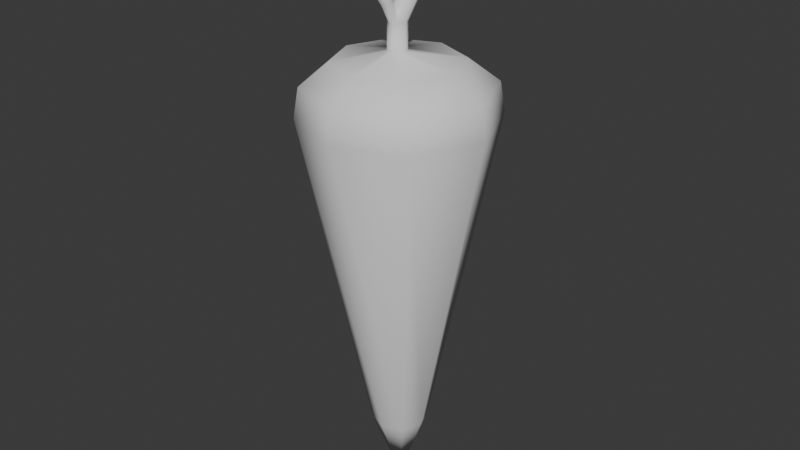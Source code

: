 # Source: carrot.blend  (saved by Blender 4.4.30; exported with 4.5.12 LTS)
import bpy
from mathutils import Matrix  # noqa: F401  (used for matrix-valued properties, if any)

bpy.ops.wm.read_factory_settings(use_empty=True)
scene = bpy.context.scene
scene.name = 'Scene'

# ---- collections
col_collection = bpy.data.collections.new('Collection'); scene.collection.children.link(col_collection)

# ---- materials (node trees are filled in below, after node groups)
mat_material = bpy.data.materials.new('Material')
mat_material.alpha_threshold = 0.0
mat_material.roughness = 0.5
mat_material.line_color = (0.0, 0.0, 0.0, 1.0)

# ---- material node trees
mat_material.use_nodes = True; mat_material.node_tree.nodes.clear()
_N = mat_material.node_tree.nodes; _L = mat_material.node_tree.links
n0 = _N.new('ShaderNodeOutputMaterial'); n0.name = 'Material Output'; n0.location = (300, 300)
n1 = _N.new('ShaderNodeBsdfToon'); n1.name = 'Toon BSDF'; n1.location = (10, 300)
_L.new(n1.outputs[0], n0.inputs[0])
n0.is_active_output = True

# ---- world
world_world = bpy.data.worlds.new('World'); scene.world = world_world
world_world.use_nodes = True; world_world.node_tree.nodes.clear()
_N = world_world.node_tree.nodes; _L = world_world.node_tree.links
n0 = _N.new('ShaderNodeOutputWorld'); n0.name = 'World Output'; n0.location = (300, 300)
n1 = _N.new('ShaderNodeBackground'); n1.name = 'Background'; n1.location = (10, 300)
n1.inputs[0].default_value = (0.05088, 0.05088, 0.05088, 1.0)
_L.new(n1.outputs[0], n0.inputs[0])
n0.is_active_output = True
world_world.color = (0.05088, 0.05088, 0.05088)
world_world.sun_shadow_jitter_overblur = 0.0

# ---- meshes
me_cylinder = bpy.data.meshes.new('Cylinder')
me_cylinder.from_pydata([(2.643e-09, 0.2983, -1.575), (0.0, 1.0, 1.877), (0.2109, 0.2109, -1.575), (0.7071, 0.7071, 1.877), (0.2983, 3.52e-09, -1.575), (1.0, 8.882e-16, 1.877), (0.2109, -0.2109, -1.575), (0.7071, -0.7071, 1.877), (2.643e-09, -0.2983, -1.575), (0.0, -1.0, 1.877), (-0.2109, -0.2109, -1.575), (-0.7071, -0.7071, 1.877), (-0.2983, 3.52e-09, -1.575), (-1.0, 8.882e-16, 1.877), (-0.2109, 0.2109, -1.575), (-0.7071, 0.7071, 1.877), (5.059e-10, 0.9495, 2.187), (0.6714, 0.6714, 2.187), (0.9495, 5.059e-10, 2.187), (0.6714, -0.6714, 2.187), (5.059e-10, -0.9495, 2.187), (-0.6714, -0.6714, 2.187), (-0.9495, 5.059e-10, 2.187), (-0.6714, 0.6714, 2.187), (-0.01234, 0.6394, 2.425), (0.4447, 0.4501, 2.425), (0.634, -0.006943, 2.425), (0.4447, -0.464, 2.425), (-0.01234, -0.6533, 2.425), (-0.4694, -0.464, 2.425), (-0.6587, -0.006943, 2.425), (-0.4694, 0.4501, 2.425), (-0.05331, -0.07786, 2.765), (5.418e-09, 5.96e-08, -2.365), (-0.02685, -0.1028, 2.51), (0.04258, -0.07437, 2.511), (-0.1244, -0.004376, 2.505), (0.0432, 0.06429, 2.509), (-0.09541, 0.06484, 2.505), (-0.09602, -0.07382, 2.507), (-0.02598, 0.09329, 2.507), (0.0716, -0.005154, 2.511), (0.008101, -0.07131, 2.788), (-0.1356, 0.01812, 2.796), (0.03242, 0.08233, 2.774), (-0.1062, 0.0847, 2.778), (-0.1052, -0.06076, 2.802), (-0.0366, 0.1113, 2.769), (0.06043, 0.01478, 2.791), (0.1227, 0.2907, 3.792), (0.2266, 0.3278, 3.771), (-0.02271, 0.4315, 3.746), (0.2281, 0.5209, 3.695), (0.02097, 0.5268, 3.706), (0.01943, 0.3337, 3.782), (0.1249, 0.5639, 3.685), (0.2703, 0.4231, 3.731), (-0.0328, -0.02889, 2.888), (-0.09562, -0.03712, 2.863), (0.01765, -0.04767, 2.849), (-0.1, -0.0192, 2.889), (0.04162, -0.03369, 2.858), (-0.06517, -0.1661, 2.935), (-0.004961, -0.1537, 2.959), (-0.1176, -0.1328, 2.958), (-0.04961, -0.07459, 3.029), (-0.1098, -0.08702, 3.005), (0.002822, -0.1079, 3.007), (-0.1431, -0.504, 3.501), (-0.04478, -0.4808, 3.533), (-0.2242, -0.4427, 3.531), (-0.1088, -0.335, 3.624), (-0.2071, -0.3582, 3.592), (-0.02763, -0.3963, 3.594)], [], [(0, 1, 3, 2), (2, 3, 5, 4), (4, 5, 7, 6), (6, 7, 9, 8), (8, 9, 11, 10), (10, 11, 13, 12), (9, 7, 19, 20), (12, 13, 15, 14), (14, 15, 1, 0), (0, 33, 14), (16, 23, 31, 24), (15, 13, 22, 23), (5, 3, 17, 18), (11, 9, 20, 21), (1, 15, 23, 16), (3, 1, 16, 17), (7, 5, 18, 19), (13, 11, 21, 22), (25, 37, 41, 26), (22, 21, 29, 30), (20, 19, 27, 28), (18, 17, 25, 26), (23, 22, 30, 31), (21, 20, 28, 29), (19, 18, 26, 27), (17, 16, 24, 25), (27, 35, 34, 28), (36, 39, 46, 43), (28, 34, 39, 29), (35, 41, 48, 42), (29, 39, 36, 30), (26, 41, 35, 27), (30, 36, 38, 31), (8, 33, 6), (6, 33, 4), (14, 33, 12), (2, 33, 0), (10, 33, 8), (4, 33, 2), (12, 33, 10), (48, 44, 52, 56), (41, 37, 44, 48), (39, 34, 32, 46), (34, 35, 42, 32), (38, 40, 24, 31), (40, 38, 45, 47), (38, 36, 43, 45), (37, 40, 47, 44), (40, 37, 25, 24), (47, 45, 53, 55), (45, 43, 51, 53), (43, 46, 60, 54, 51), (44, 47, 55, 52), (60, 57, 49, 54), (42, 48, 56, 50, 61), (46, 58, 60), (61, 59, 42), (42, 59, 67, 63), (57, 59, 61), (57, 60, 58), (61, 50, 49, 57), (57, 58, 66, 65), (32, 42, 63, 62), (59, 57, 65, 67), (46, 32, 62, 64), (58, 46, 64, 66), (63, 67, 73, 69), (65, 66, 72, 71), (62, 63, 69, 68), (67, 65, 71, 73), (66, 64, 70, 72), (64, 62, 68, 70), (69, 73, 71, 68), (68, 71, 72, 70), (54, 49, 50, 51), (55, 53, 56, 52), (53, 51, 50, 56)])
me_cylinder.polygons.foreach_set('use_smooth', [True] * 77)
me_cylinder.polygons.foreach_set('material_index', [1, 1, 1, 1, 1, 1, 1, 1, 1, 1, 1, 1, 1, 1, 1, 1, 1, 1, 1, 1, 1, 1, 1, 1, 1, 1, 1, 1, 1, 1, 1, 1, 1, 1, 1, 1, 1, 1, 1, 1, 1, 1, 1, 1, 1, 1, 1, 1, 1, 1, 1, 1, 1, 1, 1, 1, 1, 1, 1, 1, 1, 1, 1, 1, 1, 1, 1, 1, 1, 1, 1, 1, 1, 1, 1, 1, 1])
_uv = me_cylinder.uv_layers.new(name='UVMap')
_uv.uv.foreach_set('vector', [0.6557, 0.4468, 0.6133, 0.04876, 0.7003, 0.04617, 0.6817, 0.446, 0.2842, 0.4502, 0.1395, 0.07728, 0.2017, 0.06248, 0.3027, 0.4458, 0.3027, 0.4458, 0.2017, 0.06248, 0.287, 0.04641, 0.3282, 0.441, 0.3282, 0.441, 0.287, 0.04641, 0.3457, 0.03848, 0.3457, 0.4386, 0.8179, 0.455, 0.7058, 0.09358, 0.7907, 0.07471, 0.8432, 0.4493, 0.3457, 0.4395, 0.3457, 0.03925, 0.4095, 0.04632, 0.3647, 0.4416, 0.4725, 0.3514, 0.4725, 0.2894, 0.508, 0.2895, 0.508, 0.3483, 0.3647, 0.4416, 0.4095, 0.04632, 0.4949, 0.06229, 0.3902, 0.4464, 0.6377, 0.4506, 0.5528, 0.06159, 0.6133, 0.04876, 0.6557, 0.4468, 0.6557, 0.4468, 0.6716, 0.5402, 0.6377, 0.4506, 0.1572, 0.9403, 0.1139, 0.9842, 0.1002, 0.9607, 0.1297, 0.9308, 0.4949, 0.06229, 0.4095, 0.04632, 0.4177, 0.01259, 0.4988, 0.02776, 0.2017, 0.06248, 0.1395, 0.07728, 0.1381, 0.04191, 0.1971, 0.02785, 0.7907, 0.07471, 0.7058, 0.09358, 0.7003, 0.05837, 0.7809, 0.04045, 0.5518, 0.07781, 0.4949, 0.06229, 0.4988, 0.02776, 0.5528, 0.04249, 0.7003, 0.04617, 0.6133, 0.04876, 0.6147, 0.01504, 0.6972, 0.01259, 0.287, 0.04641, 0.2017, 0.06248, 0.1971, 0.02785, 0.2782, 0.01259, 0.849, 0.05247, 0.7907, 0.07471, 0.7809, 0.04045, 0.8362, 0.01934, 0.1297, 0.8887, 0.08568, 0.9077, 0.08117, 0.9032, 0.1002, 0.8591, 0.05275, 0.9844, 0.009497, 0.9408, 0.02915, 0.9311, 0.0586, 0.9608, 0.009497, 0.879, 0.05275, 0.8351, 0.0586, 0.8592, 0.02915, 0.8891, 0.1139, 0.8349, 0.1572, 0.8785, 0.1297, 0.8887, 0.1002, 0.8591, 0.1139, 0.9842, 0.05275, 0.9844, 0.0586, 0.9608, 0.1002, 0.9607, 0.7809, 0.04045, 0.7003, 0.05837, 0.7074, 0.02478, 0.7623, 0.01259, 0.05275, 0.8351, 0.1139, 0.8349, 0.1002, 0.8591, 0.0586, 0.8592, 0.1572, 0.8785, 0.1572, 0.9403, 0.1297, 0.9308, 0.1297, 0.8887, 0.0586, 0.8592, 0.07485, 0.9033, 0.07043, 0.9078, 0.02915, 0.8891, 0.4636, 0.9901, 0.45, 0.996, 0.4233, 0.9217, 0.4393, 0.9158, 0.02915, 0.8891, 0.07043, 0.9078, 0.07049, 0.9142, 0.02915, 0.9311, 0.3929, 0.9947, 0.3744, 0.987, 0.3993, 0.9167, 0.4233, 0.9278, 0.02915, 0.9311, 0.07049, 0.9142, 0.075, 0.9187, 0.0586, 0.9608, 0.1002, 0.8591, 0.08117, 0.9032, 0.07485, 0.9033, 0.0586, 0.8592, 0.0586, 0.9608, 0.075, 0.9187, 0.08132, 0.9186, 0.1002, 0.9607, 0.3457, 0.4386, 0.3313, 0.5242, 0.3282, 0.441, 0.3282, 0.441, 0.3313, 0.5242, 0.3027, 0.4458, 0.3902, 0.4464, 0.3595, 0.5213, 0.3647, 0.4416, 0.6817, 0.446, 0.6716, 0.5402, 0.6557, 0.4468, 0.8432, 0.4493, 0.849, 0.5343, 0.8179, 0.455, 0.7003, 0.4487, 0.6716, 0.5402, 0.6817, 0.446, 0.3647, 0.4416, 0.3595, 0.5213, 0.3457, 0.4395, 0.3993, 0.9167, 0.3841, 0.916, 0.3603, 0.6395, 0.3834, 0.6377, 0.3744, 0.987, 0.3603, 0.9824, 0.3841, 0.916, 0.3993, 0.9167, 0.6468, 0.9071, 0.6268, 0.9053, 0.6394, 0.8379, 0.6544, 0.829, 0.7517, 0.7864, 0.7374, 0.7842, 0.744, 0.7112, 0.7587, 0.7182, 0.08132, 0.9186, 0.08574, 0.9141, 0.1297, 0.9308, 0.1002, 0.9607, 0.511, 0.9735, 0.4968, 0.9763, 0.4932, 0.9038, 0.5075, 0.9039, 0.4823, 0.9828, 0.4636, 0.9901, 0.4393, 0.9158, 0.4592, 0.9133, 0.531, 0.973, 0.511, 0.9735, 0.5075, 0.9039, 0.5276, 0.9027, 0.08574, 0.9141, 0.08568, 0.9077, 0.1297, 0.8887, 0.1297, 0.9308, 0.5075, 0.9039, 0.4932, 0.9038, 0.4823, 0.6377, 0.5039, 0.64, 0.4592, 0.9133, 0.4393, 0.9158, 0.4523, 0.6378, 0.4823, 0.6377, 0.4393, 0.9158, 0.4233, 0.9217, 0.4249, 0.8961, 0.4301, 0.638, 0.4523, 0.6378, 0.5276, 0.9027, 0.5075, 0.9039, 0.5039, 0.64, 0.5338, 0.6377, 0.6145, 0.9058, 0.597, 0.9048, 0.597, 0.6519, 0.6268, 0.6552, 0.4233, 0.9278, 0.3993, 0.9167, 0.3834, 0.6377, 0.4133, 0.6386, 0.419, 0.9056, 0.611, 0.9302, 0.6114, 0.9131, 0.6145, 0.9058, 0.3386, 0.8951, 0.343, 0.8984, 0.3426, 0.9155, 0.5909, 0.8806, 0.5766, 0.8702, 0.5689, 0.8257, 0.5858, 0.8301, 0.3576, 0.8885, 0.343, 0.8984, 0.3386, 0.8951, 0.597, 0.9048, 0.6145, 0.9058, 0.6114, 0.9131, 0.3386, 0.8951, 0.3358, 0.6378, 0.3576, 0.6356, 0.3576, 0.8885, 0.801, 0.837, 0.7871, 0.8463, 0.7862, 0.8114, 0.7991, 0.8023, 0.7587, 0.7182, 0.744, 0.7112, 0.7374, 0.6694, 0.7512, 0.6768, 0.7265, 0.8428, 0.7113, 0.834, 0.7089, 0.7993, 0.7258, 0.8043, 0.6544, 0.829, 0.6394, 0.8379, 0.6354, 0.796, 0.652, 0.7905, 0.6779, 0.8661, 0.6647, 0.8777, 0.6656, 0.8322, 0.6822, 0.8262, 0.5858, 0.8301, 0.5689, 0.8257, 0.5513, 0.6519, 0.5792, 0.654, 0.7991, 0.8023, 0.7862, 0.8114, 0.7802, 0.6709, 0.801, 0.658, 0.597, 0.8317, 0.5858, 0.8301, 0.5792, 0.654, 0.597, 0.6545, 0.7258, 0.8043, 0.7089, 0.7993, 0.7089, 0.655, 0.7359, 0.6616, 0.6822, 0.8262, 0.6656, 0.8322, 0.6544, 0.6568, 0.6822, 0.6519, 0.652, 0.7905, 0.6354, 0.796, 0.6307, 0.652, 0.6535, 0.6519, 0.6167, 0.5459, 0.5644, 0.5459, 0.5372, 0.4828, 0.6419, 0.4828, 0.6419, 0.4828, 0.5372, 0.4828, 0.5624, 0.4197, 0.6147, 0.4197, 0.405, 0.5105, 0.405, 0.4615, 0.4389, 0.4263, 0.4389, 0.5446, 0.5207, 0.5087, 0.4868, 0.5439, 0.4868, 0.4256, 0.5207, 0.4597, 0.4868, 0.5439, 0.4389, 0.5446, 0.4389, 0.4263, 0.4868, 0.4256])
_ca = me_cylinder.color_attributes.new('Attribute', 'BYTE_COLOR', 'CORNER')
_ca.data.foreach_set('color', [1.0, 1.0, 1.0, 1.0, 1.0, 1.0, 1.0, 1.0, 1.0, 1.0, 1.0, 1.0, 1.0, 1.0, 1.0, 1.0, 1.0, 1.0, 1.0, 1.0, 1.0, 1.0, 1.0, 1.0, 1.0, 1.0, 1.0, 1.0, 1.0, 1.0, 1.0, 1.0, 1.0, 1.0, 1.0, 1.0, 1.0, 1.0, 1.0, 1.0, 1.0, 1.0, 1.0, 1.0, 1.0, 1.0, 1.0, 1.0, 1.0, 1.0, 1.0, 1.0, 1.0, 1.0, 1.0, 1.0, 1.0, 1.0, 1.0, 1.0, 1.0, 1.0, 1.0, 1.0, 1.0, 1.0, 1.0, 1.0, 1.0, 1.0, 1.0, 1.0, 1.0, 1.0, 1.0, 1.0, 1.0, 1.0, 1.0, 1.0, 1.0, 1.0, 1.0, 1.0, 1.0, 1.0, 1.0, 1.0, 1.0, 1.0, 1.0, 1.0, 1.0, 1.0, 1.0, 1.0, 1.0, 1.0, 1.0, 1.0, 1.0, 1.0, 1.0, 1.0, 1.0, 1.0, 1.0, 1.0, 1.0, 1.0, 1.0, 1.0, 1.0, 1.0, 1.0, 1.0, 1.0, 1.0, 1.0, 1.0, 1.0, 1.0, 1.0, 1.0, 1.0, 1.0, 1.0, 1.0, 1.0, 1.0, 1.0, 1.0, 1.0, 1.0, 1.0, 1.0, 1.0, 1.0, 1.0, 1.0, 1.0, 1.0, 1.0, 1.0, 1.0, 1.0, 1.0, 1.0, 1.0, 1.0, 1.0, 1.0, 1.0, 1.0, 1.0, 1.0, 1.0, 1.0, 1.0, 1.0, 1.0, 1.0, 1.0, 1.0, 1.0, 1.0, 1.0, 1.0, 1.0, 1.0, 1.0, 1.0, 1.0, 1.0, 1.0, 1.0, 1.0, 1.0, 1.0, 1.0, 1.0, 1.0, 1.0, 1.0, 1.0, 1.0, 1.0, 1.0, 1.0, 1.0, 1.0, 1.0, 1.0, 1.0, 1.0, 1.0, 1.0, 1.0, 1.0, 1.0, 1.0, 1.0, 1.0, 1.0, 1.0, 1.0, 1.0, 1.0, 1.0, 1.0, 1.0, 1.0, 1.0, 1.0, 1.0, 1.0, 1.0, 1.0, 1.0, 1.0, 1.0, 1.0, 1.0, 1.0, 1.0, 1.0, 1.0, 1.0, 1.0, 1.0, 1.0, 1.0, 1.0, 1.0, 1.0, 1.0, 1.0, 1.0, 1.0, 1.0, 1.0, 1.0, 1.0, 1.0, 1.0, 1.0, 1.0, 1.0, 1.0, 1.0, 1.0, 1.0, 1.0, 1.0, 1.0, 1.0, 1.0, 1.0, 1.0, 1.0, 1.0, 1.0, 1.0, 1.0, 1.0, 1.0, 1.0, 1.0, 1.0, 1.0, 1.0, 1.0, 1.0, 1.0, 1.0, 1.0, 1.0, 1.0, 1.0, 1.0, 1.0, 1.0, 1.0, 1.0, 1.0, 1.0, 1.0, 1.0, 1.0, 1.0, 1.0, 1.0, 1.0, 1.0, 1.0, 1.0, 1.0, 1.0, 1.0, 1.0, 1.0, 1.0, 1.0, 1.0, 1.0, 1.0, 1.0, 1.0, 1.0, 1.0, 1.0, 1.0, 1.0, 1.0, 1.0, 1.0, 1.0, 1.0, 1.0, 1.0, 1.0, 1.0, 1.0, 1.0, 1.0, 1.0, 1.0, 1.0, 1.0, 1.0, 1.0, 1.0, 1.0, 1.0, 1.0, 1.0, 1.0, 1.0, 1.0, 1.0, 1.0, 1.0, 1.0, 1.0, 1.0, 1.0, 1.0, 1.0, 1.0, 1.0, 1.0, 1.0, 1.0, 1.0, 1.0, 1.0, 1.0, 1.0, 1.0, 1.0, 1.0, 1.0, 1.0, 1.0, 1.0, 1.0, 1.0, 1.0, 1.0, 1.0, 1.0, 1.0, 1.0, 1.0, 1.0, 1.0, 1.0, 1.0, 1.0, 1.0, 1.0, 1.0, 1.0, 1.0, 1.0, 1.0, 1.0, 1.0, 1.0, 1.0, 1.0, 1.0, 1.0, 1.0, 1.0, 1.0, 1.0, 1.0, 1.0, 1.0, 1.0, 1.0, 1.0, 1.0, 1.0, 1.0, 1.0, 1.0, 1.0, 1.0, 1.0, 1.0, 1.0, 1.0, 1.0, 1.0, 1.0, 1.0, 1.0, 1.0, 1.0, 1.0, 1.0, 1.0, 1.0, 1.0, 1.0, 1.0, 1.0, 1.0, 1.0, 1.0, 1.0, 1.0, 1.0, 1.0, 1.0, 1.0, 1.0, 1.0, 1.0, 1.0, 1.0, 1.0, 1.0, 1.0, 1.0, 1.0, 1.0, 1.0, 1.0, 1.0, 1.0, 1.0, 1.0, 1.0, 1.0, 1.0, 1.0, 1.0, 1.0, 1.0, 1.0, 1.0, 1.0, 1.0, 1.0, 1.0, 1.0, 1.0, 1.0, 1.0, 1.0, 1.0, 1.0, 1.0, 1.0, 1.0, 1.0, 1.0, 1.0, 1.0, 1.0, 1.0, 1.0, 1.0, 1.0, 1.0, 1.0, 1.0, 1.0, 1.0, 1.0, 1.0, 1.0, 1.0, 1.0, 1.0, 1.0, 1.0, 1.0, 1.0, 1.0, 1.0, 1.0, 1.0, 1.0, 1.0, 1.0, 1.0, 1.0, 1.0, 1.0, 1.0, 1.0, 1.0, 1.0, 1.0, 1.0, 1.0, 1.0, 1.0, 1.0, 1.0, 1.0, 1.0, 1.0, 1.0, 1.0, 1.0, 1.0, 1.0, 1.0, 1.0, 1.0, 1.0, 1.0, 1.0, 1.0, 1.0, 1.0, 1.0, 1.0, 1.0, 1.0, 1.0, 1.0, 1.0, 1.0, 1.0, 1.0, 1.0, 1.0, 1.0, 1.0, 1.0, 1.0, 1.0, 1.0, 1.0, 1.0, 1.0, 1.0, 1.0, 1.0, 1.0, 1.0, 1.0, 1.0, 1.0, 1.0, 1.0, 1.0, 1.0, 1.0, 1.0, 1.0, 1.0, 1.0, 1.0, 1.0, 1.0, 1.0, 1.0, 1.0, 1.0, 1.0, 1.0, 1.0, 1.0, 1.0, 1.0, 1.0, 1.0, 1.0, 1.0, 1.0, 1.0, 1.0, 1.0, 1.0, 1.0, 1.0, 1.0, 1.0, 1.0, 1.0, 1.0, 1.0, 1.0, 1.0, 1.0, 1.0, 1.0, 1.0, 1.0, 1.0, 1.0, 1.0, 1.0, 1.0, 1.0, 1.0, 1.0, 1.0, 1.0, 1.0, 1.0, 1.0, 1.0, 1.0, 1.0, 1.0, 1.0, 1.0, 1.0, 1.0, 1.0, 1.0, 1.0, 1.0, 1.0, 1.0, 1.0, 1.0, 1.0, 1.0, 1.0, 1.0, 1.0, 1.0, 1.0, 1.0, 1.0, 1.0, 1.0, 1.0, 1.0, 1.0, 1.0, 1.0, 1.0, 1.0, 1.0, 1.0, 1.0, 1.0, 1.0, 1.0, 1.0, 1.0, 1.0, 1.0, 1.0, 1.0, 1.0, 1.0, 1.0, 1.0, 1.0, 1.0, 1.0, 1.0, 1.0, 1.0, 1.0, 1.0, 1.0, 1.0, 1.0, 1.0, 1.0, 1.0, 1.0, 1.0, 1.0, 1.0, 1.0, 1.0, 1.0, 1.0, 1.0, 1.0, 1.0, 1.0, 1.0, 1.0, 1.0, 1.0, 1.0, 1.0, 1.0, 1.0, 1.0, 1.0, 1.0, 1.0, 1.0, 1.0, 1.0, 1.0, 1.0, 1.0, 1.0, 1.0, 1.0, 1.0, 1.0, 1.0, 1.0, 1.0, 1.0, 1.0, 1.0, 1.0, 1.0, 1.0, 1.0, 1.0, 1.0, 1.0, 1.0, 1.0, 1.0, 1.0, 1.0, 1.0, 1.0, 1.0, 1.0, 1.0, 1.0, 1.0, 1.0, 1.0, 1.0, 1.0, 1.0, 1.0, 1.0, 1.0, 1.0, 1.0, 1.0, 1.0, 1.0, 1.0, 1.0, 1.0, 1.0, 1.0, 1.0, 1.0, 1.0, 1.0, 1.0, 1.0, 1.0, 1.0, 1.0, 1.0, 1.0, 1.0, 1.0, 1.0, 1.0, 1.0, 1.0, 1.0, 1.0, 1.0, 1.0, 1.0, 1.0, 1.0, 1.0, 1.0, 1.0, 1.0, 1.0, 1.0, 1.0, 1.0, 1.0, 1.0, 1.0, 1.0, 1.0, 1.0, 1.0, 1.0, 1.0, 1.0, 1.0, 1.0, 1.0, 1.0, 1.0, 1.0, 1.0, 1.0, 1.0, 1.0, 1.0, 1.0, 1.0, 1.0, 1.0, 1.0, 1.0, 1.0, 1.0, 1.0, 1.0, 1.0, 1.0, 1.0, 1.0, 1.0, 1.0, 1.0, 1.0, 1.0, 1.0, 1.0, 1.0, 1.0, 1.0, 1.0, 1.0, 1.0, 1.0, 1.0, 1.0, 1.0, 1.0, 1.0, 1.0, 1.0, 1.0, 1.0, 1.0, 1.0, 1.0, 1.0, 1.0, 1.0, 1.0, 1.0, 1.0, 1.0, 1.0, 1.0, 1.0, 1.0, 1.0, 1.0, 1.0, 1.0, 1.0, 1.0, 1.0, 1.0, 1.0, 1.0, 1.0, 1.0, 1.0, 1.0, 1.0, 1.0, 1.0, 1.0, 1.0, 1.0, 1.0, 1.0, 1.0, 1.0, 1.0, 1.0, 1.0, 1.0, 1.0, 1.0, 1.0, 1.0, 1.0, 1.0, 1.0, 1.0, 1.0, 1.0, 1.0, 1.0, 1.0, 1.0, 1.0, 1.0, 1.0, 1.0, 1.0, 1.0, 1.0, 1.0, 1.0, 1.0, 1.0, 1.0, 1.0, 1.0, 1.0, 1.0, 1.0, 1.0, 1.0, 1.0, 1.0, 1.0, 1.0, 1.0, 1.0, 1.0, 1.0, 1.0, 1.0, 1.0, 1.0, 1.0, 1.0, 1.0, 1.0, 1.0, 1.0, 1.0, 1.0, 1.0, 1.0, 1.0, 1.0, 1.0, 1.0, 1.0, 1.0, 1.0, 1.0, 1.0, 1.0, 1.0, 1.0, 1.0, 1.0, 1.0, 1.0, 1.0, 1.0, 1.0, 1.0, 1.0, 1.0, 1.0, 1.0, 1.0, 1.0, 1.0, 1.0, 1.0, 1.0, 1.0, 1.0, 1.0, 1.0, 1.0, 1.0, 1.0, 1.0, 1.0, 1.0, 1.0, 1.0, 1.0, 1.0, 1.0, 1.0, 1.0, 1.0, 1.0, 1.0, 1.0, 1.0, 1.0, 1.0, 1.0, 1.0, 1.0, 1.0, 1.0, 1.0, 1.0, 1.0, 1.0, 1.0, 1.0, 1.0, 1.0, 1.0, 1.0, 1.0, 1.0, 1.0, 1.0, 1.0, 1.0, 1.0, 1.0, 1.0, 1.0, 1.0, 1.0, 1.0, 1.0, 1.0, 1.0, 1.0, 1.0, 1.0, 1.0, 1.0, 1.0, 1.0, 1.0, 1.0, 1.0, 1.0, 1.0, 1.0, 1.0, 1.0, 1.0, 1.0, 1.0, 1.0, 1.0, 1.0, 1.0, 1.0, 1.0, 1.0, 1.0, 1.0, 1.0, 1.0, 1.0, 1.0, 1.0, 1.0, 1.0, 1.0, 1.0, 1.0, 1.0, 1.0, 1.0, 1.0, 1.0, 1.0, 1.0, 1.0, 1.0, 1.0, 1.0, 1.0, 1.0, 1.0, 1.0, 1.0, 1.0, 1.0, 1.0, 1.0, 1.0, 1.0, 1.0, 1.0, 1.0, 1.0, 1.0, 1.0, 1.0, 1.0, 1.0, 1.0, 1.0, 1.0, 1.0, 1.0, 1.0, 1.0, 1.0, 1.0, 1.0, 1.0, 1.0, 1.0, 1.0, 1.0, 1.0, 1.0, 1.0, 1.0, 1.0, 1.0, 1.0, 1.0, 1.0, 1.0, 1.0, 1.0, 1.0, 1.0, 1.0, 1.0, 1.0, 1.0, 1.0, 1.0, 1.0, 1.0, 1.0, 1.0, 1.0, 1.0, 1.0, 1.0, 1.0, 1.0, 1.0, 1.0, 1.0, 1.0, 1.0, 1.0, 1.0, 1.0, 1.0, 1.0, 1.0, 1.0, 1.0, 1.0, 1.0, 1.0, 1.0, 1.0, 1.0, 1.0, 1.0, 1.0, 1.0, 1.0, 1.0, 1.0, 1.0, 1.0, 1.0, 1.0, 1.0, 1.0, 1.0, 1.0, 1.0, 1.0])
me_cylinder.materials.append(mat_material)
me_cylinder.materials.append(None)
me_cylinder.update()

# ---- objects
ob_cylinder = bpy.data.objects.new('Cylinder', me_cylinder)

# ---- transforms, parenting, visibility, modifiers, constraints
ob_cylinder.location = (0.0, 0.0, 0.0)
ob_cylinder.scale = (0.7438, 0.7438, 0.7438)

# ---- collection membership
col_collection.objects.link(ob_cylinder)

# ---- scene / render settings (as saved in the file)
scene.frame_start = 1; scene.frame_end = 250; scene.frame_set(1)
scene.render.engine = 'BLENDER_EEVEE_NEXT'
bpy.context.view_layer.update()

# ---- added for rendering (the .blend has no active camera and no usable light): camera, sun
cam_auto = bpy.data.cameras.new('AutoCamera')
cam_auto.lens = 50.0
cam_auto.sensor_width = 36.0
cam_auto.clip_end = 1000.0
ob_auto_camera = bpy.data.objects.new('AutoCamera', cam_auto)
scene.collection.objects.link(ob_auto_camera)
ob_auto_camera.location = (4.66353, -5.59624, 4.26156)
ob_auto_camera.rotation_euler = (1.09748, -7.21219e-08, 0.694738)
scene.camera = ob_auto_camera
light_auto_sun = bpy.data.lights.new('AutoSun', 'SUN')
light_auto_sun.energy = 3.0
light_auto_sun.angle = 0.0523599
ob_auto_sun = bpy.data.objects.new('AutoSun', light_auto_sun)
scene.collection.objects.link(ob_auto_sun)
ob_auto_sun.rotation_euler = (0.872665, 0.174533, 0.523599)
bpy.context.view_layer.update()
